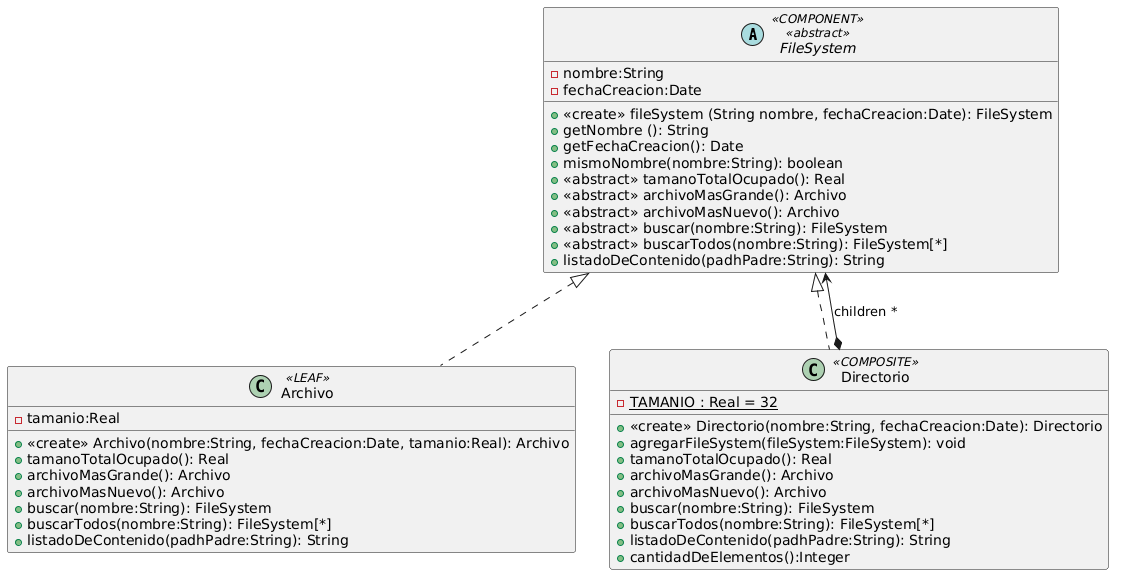

The diagram above was rendered by PlantUML. Its source (embedded in the PNG):
@startuml
abstract FileSystem <<COMPONENT>><<abstract>>{
  -nombre:String
  -fechaCreacion:Date
  
  + <<create>> fileSystem (String nombre, fechaCreacion:Date): FileSystem
  + getNombre (): String
  + getFechaCreacion(): Date
  + mismoNombre(nombre:String): boolean
  + <<abstract>> tamanoTotalOcupado(): Real
  + <<abstract>> archivoMasGrande(): Archivo
  + <<abstract>> archivoMasNuevo(): Archivo
  + <<abstract>> buscar(nombre:String): FileSystem
  + <<abstract>> buscarTodos(nombre:String): FileSystem[*]
  + listadoDeContenido(padhPadre:String): String
}

class Archivo<<LEAF>>{
 - tamanio:Real

 + <<create>> Archivo(nombre:String, fechaCreacion:Date, tamanio:Real): Archivo
 + tamanoTotalOcupado(): Real
 + archivoMasGrande(): Archivo
 + archivoMasNuevo(): Archivo
 + buscar(nombre:String): FileSystem
 + buscarTodos(nombre:String): FileSystem[*]
 + listadoDeContenido(padhPadre:String): String
}


class Directorio<<COMPOSITE>>{
 - {static} TAMANIO : Real = 32

 + <<create>> Directorio(nombre:String, fechaCreacion:Date): Directorio
 + agregarFileSystem(fileSystem:FileSystem): void
 + tamanoTotalOcupado(): Real
 + archivoMasGrande(): Archivo
 + archivoMasNuevo(): Archivo
 + buscar(nombre:String): FileSystem
 + buscarTodos(nombre:String): FileSystem[*]
 + listadoDeContenido(padhPadre:String): String
 + cantidadDeElementos():Integer
}


class Archivo implements FileSystem
class Directorio implements FileSystem
Directorio *--> FileSystem : children *
@enduml